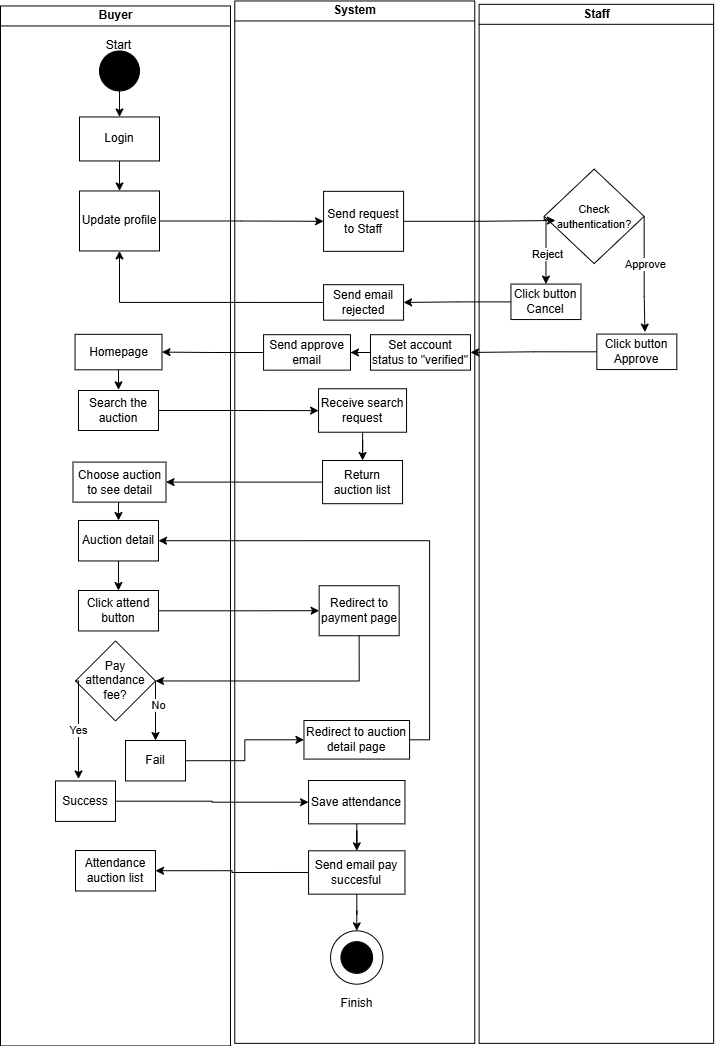

The diagram above was exported from draw.io. Its source (the exported page's mxGraphModel, read from the mxfile embedded in the PNG):
<mxGraphModel dx="2634" dy="2406" grid="1" gridSize="10" guides="1" tooltips="1" connect="1" arrows="1" fold="1" page="1" pageScale="1" pageWidth="1200" pageHeight="1600" math="0" shadow="0">
  <root>
    <mxCell id="0" />
    <mxCell id="1" parent="0" />
    <mxCell id="HdzJkQ9fAupWAsTA8jFB-1" value="Buyer" style="swimlane;html=1;startSize=20;horizontal=0;fillColor=#FFFFFF;rotation=90;" parent="1" vertex="1">
      <mxGeometry x="-420" y="-639.54" width="1040" height="230" as="geometry" />
    </mxCell>
    <mxCell id="HdzJkQ9fAupWAsTA8jFB-2" value="" style="edgeStyle=orthogonalEdgeStyle;rounded=0;orthogonalLoop=1;jettySize=auto;html=1;" parent="HdzJkQ9fAupWAsTA8jFB-1" source="HdzJkQ9fAupWAsTA8jFB-3" target="HdzJkQ9fAupWAsTA8jFB-6" edge="1">
      <mxGeometry relative="1" as="geometry" />
    </mxCell>
    <mxCell id="HdzJkQ9fAupWAsTA8jFB-3" value="" style="ellipse;whiteSpace=wrap;html=1;rotation=90;fillColor=#000000;" parent="HdzJkQ9fAupWAsTA8jFB-1" vertex="1">
      <mxGeometry x="504" y="-360" width="40" height="40" as="geometry" />
    </mxCell>
    <mxCell id="HdzJkQ9fAupWAsTA8jFB-4" value="Start" style="text;html=1;align=center;verticalAlign=middle;resizable=0;points=[];autosize=1;strokeColor=none;fillColor=none;rotation=0;" parent="HdzJkQ9fAupWAsTA8jFB-1" vertex="1">
      <mxGeometry x="498" y="-380.78" width="50" height="30" as="geometry" />
    </mxCell>
    <mxCell id="hMw8EgAwaeDf5DQMG-b3-11" value="" style="edgeStyle=orthogonalEdgeStyle;rounded=0;orthogonalLoop=1;jettySize=auto;html=1;" edge="1" parent="HdzJkQ9fAupWAsTA8jFB-1" source="HdzJkQ9fAupWAsTA8jFB-6" target="hMw8EgAwaeDf5DQMG-b3-9">
      <mxGeometry relative="1" as="geometry" />
    </mxCell>
    <mxCell id="HdzJkQ9fAupWAsTA8jFB-6" value="Login" style="rounded=0;whiteSpace=wrap;html=1;fontFamily=Helvetica;fontSize=12;fontColor=#000000;align=center;rotation=0;flipH=1;flipV=1;" parent="HdzJkQ9fAupWAsTA8jFB-1" vertex="1">
      <mxGeometry x="484" y="-294" width="80" height="44" as="geometry" />
    </mxCell>
    <mxCell id="HdzJkQ9fAupWAsTA8jFB-7" value="Search the auction" style="rounded=0;whiteSpace=wrap;html=1;fontFamily=Helvetica;fontSize=12;fontColor=#000000;align=center;rotation=0;flipH=1;flipV=1;" parent="HdzJkQ9fAupWAsTA8jFB-1" vertex="1">
      <mxGeometry x="483" y="-20.46" width="80" height="40" as="geometry" />
    </mxCell>
    <mxCell id="CiLdWJzdru9YktFx5Tk6-37" style="edgeStyle=orthogonalEdgeStyle;rounded=0;orthogonalLoop=1;jettySize=auto;html=1;exitX=0.5;exitY=1;exitDx=0;exitDy=0;entryX=0.5;entryY=0;entryDx=0;entryDy=0;" edge="1" parent="HdzJkQ9fAupWAsTA8jFB-1" source="HdzJkQ9fAupWAsTA8jFB-20" target="CiLdWJzdru9YktFx5Tk6-33">
      <mxGeometry relative="1" as="geometry" />
    </mxCell>
    <mxCell id="HdzJkQ9fAupWAsTA8jFB-20" value="Choose auction to see detail" style="rounded=0;whiteSpace=wrap;html=1;fontFamily=Helvetica;fontSize=12;fontColor=#000000;align=center;rotation=0;flipH=1;flipV=1;" parent="HdzJkQ9fAupWAsTA8jFB-1" vertex="1">
      <mxGeometry x="477.5" y="51.14" width="93" height="40" as="geometry" />
    </mxCell>
    <mxCell id="HdzJkQ9fAupWAsTA8jFB-14" value="Click attend button" style="rounded=0;whiteSpace=wrap;html=1;fontFamily=Helvetica;fontSize=12;fontColor=#000000;align=center;rotation=0;flipH=1;flipV=1;" parent="HdzJkQ9fAupWAsTA8jFB-1" vertex="1">
      <mxGeometry x="483" y="179.54000000000002" width="80" height="40.47" as="geometry" />
    </mxCell>
    <mxCell id="hMw8EgAwaeDf5DQMG-b3-9" value="Update profile" style="rounded=0;whiteSpace=wrap;html=1;fontFamily=Helvetica;fontSize=12;fontColor=#000000;align=center;rotation=0;flipH=1;flipV=1;" vertex="1" parent="HdzJkQ9fAupWAsTA8jFB-1">
      <mxGeometry x="484" y="-220" width="80" height="60" as="geometry" />
    </mxCell>
    <mxCell id="hMw8EgAwaeDf5DQMG-b3-90" value="" style="edgeStyle=orthogonalEdgeStyle;rounded=0;orthogonalLoop=1;jettySize=auto;html=1;" edge="1" parent="HdzJkQ9fAupWAsTA8jFB-1" source="hMw8EgAwaeDf5DQMG-b3-88" target="HdzJkQ9fAupWAsTA8jFB-7">
      <mxGeometry relative="1" as="geometry" />
    </mxCell>
    <mxCell id="hMw8EgAwaeDf5DQMG-b3-88" value="Homepage" style="rounded=0;whiteSpace=wrap;html=1;fontFamily=Helvetica;fontSize=12;fontColor=#000000;align=center;rotation=0;flipH=1;flipV=1;" vertex="1" parent="HdzJkQ9fAupWAsTA8jFB-1">
      <mxGeometry x="479.53999999999985" y="-76.63999999999999" width="86.93" height="35.47" as="geometry" />
    </mxCell>
    <mxCell id="CiLdWJzdru9YktFx5Tk6-34" style="edgeStyle=orthogonalEdgeStyle;rounded=0;orthogonalLoop=1;jettySize=auto;html=1;exitX=1;exitY=0.5;exitDx=0;exitDy=0;entryX=0.5;entryY=0;entryDx=0;entryDy=0;" edge="1" parent="HdzJkQ9fAupWAsTA8jFB-1" source="hMw8EgAwaeDf5DQMG-b3-95" target="CiLdWJzdru9YktFx5Tk6-2">
      <mxGeometry relative="1" as="geometry">
        <Array as="points">
          <mxPoint x="560" y="300" />
          <mxPoint x="560" y="300" />
        </Array>
      </mxGeometry>
    </mxCell>
    <mxCell id="CiLdWJzdru9YktFx5Tk6-35" value="No" style="edgeLabel;html=1;align=center;verticalAlign=middle;resizable=0;points=[];" vertex="1" connectable="0" parent="CiLdWJzdru9YktFx5Tk6-34">
      <mxGeometry x="-0.2093" y="2" relative="1" as="geometry">
        <mxPoint as="offset" />
      </mxGeometry>
    </mxCell>
    <mxCell id="hMw8EgAwaeDf5DQMG-b3-95" value="Pay attendance fee?" style="rhombus;whiteSpace=wrap;html=1;rotation=0;" vertex="1" parent="HdzJkQ9fAupWAsTA8jFB-1">
      <mxGeometry x="480" y="229.99999999999991" width="80" height="80" as="geometry" />
    </mxCell>
    <mxCell id="CiLdWJzdru9YktFx5Tk6-1" value="Success" style="rounded=0;whiteSpace=wrap;html=1;fontFamily=Helvetica;fontSize=12;fontColor=#000000;align=center;rotation=0;flipH=1;flipV=1;" vertex="1" parent="HdzJkQ9fAupWAsTA8jFB-1">
      <mxGeometry x="460" y="369.99999999999994" width="60" height="40.46" as="geometry" />
    </mxCell>
    <mxCell id="CiLdWJzdru9YktFx5Tk6-2" value="Fail" style="rounded=0;whiteSpace=wrap;html=1;fontFamily=Helvetica;fontSize=12;fontColor=#000000;align=center;rotation=0;flipH=1;flipV=1;" vertex="1" parent="HdzJkQ9fAupWAsTA8jFB-1">
      <mxGeometry x="530" y="329.53999999999996" width="60" height="40.46" as="geometry" />
    </mxCell>
    <mxCell id="CiLdWJzdru9YktFx5Tk6-4" style="edgeStyle=orthogonalEdgeStyle;rounded=0;orthogonalLoop=1;jettySize=auto;html=1;exitX=0;exitY=0.5;exitDx=0;exitDy=0;entryX=0.617;entryY=1.049;entryDx=0;entryDy=0;entryPerimeter=0;" edge="1" parent="HdzJkQ9fAupWAsTA8jFB-1" source="hMw8EgAwaeDf5DQMG-b3-95" target="CiLdWJzdru9YktFx5Tk6-1">
      <mxGeometry relative="1" as="geometry">
        <Array as="points">
          <mxPoint x="483" y="290" />
          <mxPoint x="483" y="290" />
        </Array>
      </mxGeometry>
    </mxCell>
    <mxCell id="CiLdWJzdru9YktFx5Tk6-5" value="Yes" style="edgeLabel;html=1;align=center;verticalAlign=middle;resizable=0;points=[];" vertex="1" connectable="0" parent="CiLdWJzdru9YktFx5Tk6-4">
      <mxGeometry x="0.0225" relative="1" as="geometry">
        <mxPoint as="offset" />
      </mxGeometry>
    </mxCell>
    <mxCell id="CiLdWJzdru9YktFx5Tk6-26" value="Attendance auction list" style="rounded=0;whiteSpace=wrap;html=1;fontFamily=Helvetica;fontSize=12;fontColor=#000000;align=center;rotation=0;flipH=1;flipV=1;" vertex="1" parent="HdzJkQ9fAupWAsTA8jFB-1">
      <mxGeometry x="480" y="439.54" width="80" height="40.47" as="geometry" />
    </mxCell>
    <mxCell id="CiLdWJzdru9YktFx5Tk6-39" style="edgeStyle=orthogonalEdgeStyle;rounded=0;orthogonalLoop=1;jettySize=auto;html=1;exitX=0.5;exitY=1;exitDx=0;exitDy=0;entryX=0.5;entryY=0;entryDx=0;entryDy=0;" edge="1" parent="HdzJkQ9fAupWAsTA8jFB-1" source="CiLdWJzdru9YktFx5Tk6-33" target="HdzJkQ9fAupWAsTA8jFB-14">
      <mxGeometry relative="1" as="geometry" />
    </mxCell>
    <mxCell id="CiLdWJzdru9YktFx5Tk6-33" value="Auction detail" style="rounded=0;whiteSpace=wrap;html=1;fontFamily=Helvetica;fontSize=12;fontColor=#000000;align=center;rotation=0;flipH=1;flipV=1;" vertex="1" parent="HdzJkQ9fAupWAsTA8jFB-1">
      <mxGeometry x="483" y="109.53999999999996" width="80" height="40.47" as="geometry" />
    </mxCell>
    <mxCell id="zZopU8BeARDbSwctSiOW-1" value="System" style="swimlane;html=1;startSize=20;horizontal=0;rotation=90;container=0;" parent="1" vertex="1">
      <mxGeometry x="-181.94" y="-648.33" width="1042.41" height="240" as="geometry">
        <mxRectangle x="20" y="120" width="580" height="30" as="alternateBounds" />
      </mxGeometry>
    </mxCell>
    <mxCell id="zZopU8BeARDbSwctSiOW-4" value="Return auction list" style="rounded=0;whiteSpace=wrap;html=1;fontFamily=Helvetica;fontSize=12;fontColor=#000000;align=center;rotation=0;flipH=1;flipV=1;" parent="zZopU8BeARDbSwctSiOW-1" vertex="1">
      <mxGeometry x="489" y="58.33" width="80" height="43.2" as="geometry" />
    </mxCell>
    <mxCell id="zZopU8BeARDbSwctSiOW-2" value="Receive search request" style="rounded=0;whiteSpace=wrap;html=1;fontFamily=Helvetica;fontSize=12;fontColor=#000000;align=center;rotation=0;flipH=1;flipV=1;" parent="zZopU8BeARDbSwctSiOW-1" vertex="1">
      <mxGeometry x="485" y="-13.399999999999979" width="88" height="43.47" as="geometry" />
    </mxCell>
    <mxCell id="hMw8EgAwaeDf5DQMG-b3-1" value="" style="edgeStyle=orthogonalEdgeStyle;rounded=0;orthogonalLoop=1;jettySize=auto;html=1;" edge="1" parent="zZopU8BeARDbSwctSiOW-1" source="zZopU8BeARDbSwctSiOW-2" target="zZopU8BeARDbSwctSiOW-4">
      <mxGeometry relative="1" as="geometry" />
    </mxCell>
    <mxCell id="hMw8EgAwaeDf5DQMG-b3-7" value="Redirect to payment page" style="rounded=0;whiteSpace=wrap;html=1;fontFamily=Helvetica;fontSize=12;fontColor=#000000;align=center;rotation=0;flipH=1;flipV=1;" vertex="1" parent="zZopU8BeARDbSwctSiOW-1">
      <mxGeometry x="485.6" y="183.56" width="80" height="50" as="geometry" />
    </mxCell>
    <mxCell id="hMw8EgAwaeDf5DQMG-b3-15" value="Send request to Staff" style="rounded=0;whiteSpace=wrap;html=1;fontFamily=Helvetica;fontSize=12;fontColor=#000000;align=center;rotation=0;flipH=1;flipV=1;" vertex="1" parent="zZopU8BeARDbSwctSiOW-1">
      <mxGeometry x="490" y="-210.83000000000004" width="80" height="60" as="geometry" />
    </mxCell>
    <mxCell id="hMw8EgAwaeDf5DQMG-b3-37" value="Send email rejected" style="rounded=0;whiteSpace=wrap;html=1;fontFamily=Helvetica;fontSize=12;fontColor=#000000;align=center;rotation=0;flipH=1;flipV=1;" vertex="1" parent="zZopU8BeARDbSwctSiOW-1">
      <mxGeometry x="490" y="-117.47" width="80" height="35.47" as="geometry" />
    </mxCell>
    <mxCell id="hMw8EgAwaeDf5DQMG-b3-83" value="Set account status to &quot;verified&quot;" style="rounded=0;whiteSpace=wrap;html=1;fontFamily=Helvetica;fontSize=12;fontColor=#000000;align=center;rotation=0;flipH=1;flipV=1;" vertex="1" parent="zZopU8BeARDbSwctSiOW-1">
      <mxGeometry x="536.93" y="-67.47" width="100" height="35.47" as="geometry" />
    </mxCell>
    <mxCell id="hMw8EgAwaeDf5DQMG-b3-86" value="Send approve email" style="rounded=0;whiteSpace=wrap;html=1;fontFamily=Helvetica;fontSize=12;fontColor=#000000;align=center;rotation=0;flipH=1;flipV=1;" vertex="1" parent="zZopU8BeARDbSwctSiOW-1">
      <mxGeometry x="430" y="-67.47" width="86.93" height="35.47" as="geometry" />
    </mxCell>
    <mxCell id="hMw8EgAwaeDf5DQMG-b3-87" value="" style="edgeStyle=orthogonalEdgeStyle;rounded=0;orthogonalLoop=1;jettySize=auto;html=1;" edge="1" parent="zZopU8BeARDbSwctSiOW-1" source="hMw8EgAwaeDf5DQMG-b3-83" target="hMw8EgAwaeDf5DQMG-b3-86">
      <mxGeometry relative="1" as="geometry" />
    </mxCell>
    <mxCell id="hMw8EgAwaeDf5DQMG-b3-94" value="Redirect to auction detail page" style="rounded=0;whiteSpace=wrap;html=1;fontFamily=Helvetica;fontSize=12;fontColor=#000000;align=center;rotation=0;flipH=1;flipV=1;" vertex="1" parent="zZopU8BeARDbSwctSiOW-1">
      <mxGeometry x="470.4" y="318.33" width="105.6" height="38.58" as="geometry" />
    </mxCell>
    <mxCell id="CiLdWJzdru9YktFx5Tk6-22" value="Save attendance" style="rounded=0;whiteSpace=wrap;html=1;fontFamily=Helvetica;fontSize=12;fontColor=#000000;align=center;rotation=0;flipH=1;flipV=1;" vertex="1" parent="zZopU8BeARDbSwctSiOW-1">
      <mxGeometry x="475" y="378.33" width="96.39" height="43.35" as="geometry" />
    </mxCell>
    <mxCell id="CiLdWJzdru9YktFx5Tk6-24" value="Send email pay succesful" style="rounded=0;whiteSpace=wrap;html=1;fontFamily=Helvetica;fontSize=12;fontColor=#000000;align=center;rotation=0;flipH=1;flipV=1;" vertex="1" parent="zZopU8BeARDbSwctSiOW-1">
      <mxGeometry x="475.00000000000006" y="448.65" width="96.39" height="43.35" as="geometry" />
    </mxCell>
    <mxCell id="CiLdWJzdru9YktFx5Tk6-25" value="" style="edgeStyle=orthogonalEdgeStyle;rounded=0;orthogonalLoop=1;jettySize=auto;html=1;" edge="1" parent="zZopU8BeARDbSwctSiOW-1" source="CiLdWJzdru9YktFx5Tk6-22" target="CiLdWJzdru9YktFx5Tk6-24">
      <mxGeometry relative="1" as="geometry" />
    </mxCell>
    <mxCell id="CiLdWJzdru9YktFx5Tk6-28" value="" style="ellipse;whiteSpace=wrap;html=1;fontColor=#000000;rounded=0;" vertex="1" parent="zZopU8BeARDbSwctSiOW-1">
      <mxGeometry x="496.99" y="528.65" width="52.41" height="53.35" as="geometry" />
    </mxCell>
    <mxCell id="CiLdWJzdru9YktFx5Tk6-29" value="" style="edgeStyle=orthogonalEdgeStyle;rounded=0;orthogonalLoop=1;jettySize=auto;html=1;" edge="1" parent="zZopU8BeARDbSwctSiOW-1" source="CiLdWJzdru9YktFx5Tk6-24" target="CiLdWJzdru9YktFx5Tk6-28">
      <mxGeometry relative="1" as="geometry" />
    </mxCell>
    <mxCell id="CiLdWJzdru9YktFx5Tk6-30" value="" style="ellipse;whiteSpace=wrap;html=1;aspect=fixed;fillColor=#000000;" vertex="1" parent="zZopU8BeARDbSwctSiOW-1">
      <mxGeometry x="507.36" y="539.49" width="31.67" height="31.67" as="geometry" />
    </mxCell>
    <mxCell id="CiLdWJzdru9YktFx5Tk6-31" value="Finish" style="text;html=1;align=center;verticalAlign=middle;resizable=0;points=[];autosize=1;strokeColor=none;fillColor=none;" vertex="1" parent="zZopU8BeARDbSwctSiOW-1">
      <mxGeometry x="493.2" y="586.65" width="60" height="30" as="geometry" />
    </mxCell>
    <mxCell id="52pS4SPwHrMubP6P1rkL-1" value="Staff" style="swimlane;html=1;startSize=20;horizontal=0;rotation=90;" parent="1" vertex="1">
      <mxGeometry x="61.35" y="-643.94" width="1039.03" height="234.53" as="geometry" />
    </mxCell>
    <mxCell id="hMw8EgAwaeDf5DQMG-b3-34" style="edgeStyle=orthogonalEdgeStyle;rounded=0;orthogonalLoop=1;jettySize=auto;html=1;exitX=0;exitY=0.5;exitDx=0;exitDy=0;entryX=0.5;entryY=0;entryDx=0;entryDy=0;" edge="1" parent="52pS4SPwHrMubP6P1rkL-1" source="hMw8EgAwaeDf5DQMG-b3-21" target="hMw8EgAwaeDf5DQMG-b3-22">
      <mxGeometry relative="1" as="geometry">
        <mxPoint x="477.1" y="-147.47000000000003" as="targetPoint" />
        <Array as="points">
          <mxPoint x="468" y="-187" />
          <mxPoint x="469" y="-187" />
        </Array>
      </mxGeometry>
    </mxCell>
    <mxCell id="hMw8EgAwaeDf5DQMG-b3-35" value="Reject" style="edgeLabel;html=1;align=center;verticalAlign=middle;resizable=0;points=[];" vertex="1" connectable="0" parent="hMw8EgAwaeDf5DQMG-b3-34">
      <mxGeometry x="0.1085" y="1" relative="1" as="geometry">
        <mxPoint as="offset" />
      </mxGeometry>
    </mxCell>
    <mxCell id="hMw8EgAwaeDf5DQMG-b3-21" value="&lt;font style=&quot;font-size: 11px;&quot;&gt;Check authentication?&lt;/font&gt;" style="rhombus;whiteSpace=wrap;html=1;rotation=0;" vertex="1" parent="52pS4SPwHrMubP6P1rkL-1">
      <mxGeometry x="467.29999999999995" y="-237.47000000000003" width="100" height="94.53" as="geometry" />
    </mxCell>
    <mxCell id="hMw8EgAwaeDf5DQMG-b3-22" value="Click button Cancel" style="rounded=0;whiteSpace=wrap;html=1;fontFamily=Helvetica;fontSize=12;fontColor=#000000;align=center;rotation=0;flipH=1;flipV=1;" vertex="1" parent="52pS4SPwHrMubP6P1rkL-1">
      <mxGeometry x="434.1" y="-122.47" width="70" height="35.47" as="geometry" />
    </mxCell>
    <mxCell id="hMw8EgAwaeDf5DQMG-b3-27" value="Click button Approve" style="rounded=0;whiteSpace=wrap;html=1;fontFamily=Helvetica;fontSize=12;fontColor=#000000;align=center;rotation=0;flipH=1;flipV=1;" vertex="1" parent="52pS4SPwHrMubP6P1rkL-1">
      <mxGeometry x="520" y="-72.47" width="80" height="35.47" as="geometry" />
    </mxCell>
    <mxCell id="hMw8EgAwaeDf5DQMG-b3-41" style="edgeStyle=orthogonalEdgeStyle;rounded=0;orthogonalLoop=1;jettySize=auto;html=1;exitX=1;exitY=0.5;exitDx=0;exitDy=0;entryX=0.399;entryY=1.056;entryDx=0;entryDy=0;entryPerimeter=0;" edge="1" parent="52pS4SPwHrMubP6P1rkL-1" source="hMw8EgAwaeDf5DQMG-b3-21" target="hMw8EgAwaeDf5DQMG-b3-27">
      <mxGeometry relative="1" as="geometry">
        <Array as="points">
          <mxPoint x="567" y="-110" />
        </Array>
      </mxGeometry>
    </mxCell>
    <mxCell id="hMw8EgAwaeDf5DQMG-b3-42" value="Approve" style="edgeLabel;html=1;align=center;verticalAlign=middle;resizable=0;points=[];" vertex="1" connectable="0" parent="hMw8EgAwaeDf5DQMG-b3-41">
      <mxGeometry x="-0.1742" y="1" relative="1" as="geometry">
        <mxPoint as="offset" />
      </mxGeometry>
    </mxCell>
    <mxCell id="52pS4SPwHrMubP6P1rkL-38" value="" style="edgeStyle=orthogonalEdgeStyle;rounded=0;orthogonalLoop=1;jettySize=auto;html=1;" parent="1" source="HdzJkQ9fAupWAsTA8jFB-7" target="zZopU8BeARDbSwctSiOW-2" edge="1">
      <mxGeometry relative="1" as="geometry" />
    </mxCell>
    <mxCell id="hMw8EgAwaeDf5DQMG-b3-2" style="edgeStyle=orthogonalEdgeStyle;rounded=0;orthogonalLoop=1;jettySize=auto;html=1;exitX=0;exitY=0.5;exitDx=0;exitDy=0;entryX=1;entryY=0.5;entryDx=0;entryDy=0;" edge="1" parent="1" source="zZopU8BeARDbSwctSiOW-4" target="HdzJkQ9fAupWAsTA8jFB-20">
      <mxGeometry relative="1" as="geometry" />
    </mxCell>
    <mxCell id="hMw8EgAwaeDf5DQMG-b3-8" value="" style="edgeStyle=orthogonalEdgeStyle;rounded=0;orthogonalLoop=1;jettySize=auto;html=1;" edge="1" parent="1" source="HdzJkQ9fAupWAsTA8jFB-14" target="hMw8EgAwaeDf5DQMG-b3-7">
      <mxGeometry relative="1" as="geometry" />
    </mxCell>
    <mxCell id="hMw8EgAwaeDf5DQMG-b3-16" value="" style="edgeStyle=orthogonalEdgeStyle;rounded=0;orthogonalLoop=1;jettySize=auto;html=1;" edge="1" parent="1" source="hMw8EgAwaeDf5DQMG-b3-9" target="hMw8EgAwaeDf5DQMG-b3-15">
      <mxGeometry relative="1" as="geometry" />
    </mxCell>
    <mxCell id="hMw8EgAwaeDf5DQMG-b3-29" style="edgeStyle=orthogonalEdgeStyle;rounded=0;orthogonalLoop=1;jettySize=auto;html=1;" edge="1" parent="1" source="hMw8EgAwaeDf5DQMG-b3-15">
      <mxGeometry relative="1" as="geometry">
        <mxPoint x="540" y="-830" as="targetPoint" />
      </mxGeometry>
    </mxCell>
    <mxCell id="hMw8EgAwaeDf5DQMG-b3-38" style="edgeStyle=orthogonalEdgeStyle;rounded=0;orthogonalLoop=1;jettySize=auto;html=1;entryX=1;entryY=0.5;entryDx=0;entryDy=0;" edge="1" parent="1" source="hMw8EgAwaeDf5DQMG-b3-22" target="hMw8EgAwaeDf5DQMG-b3-37">
      <mxGeometry relative="1" as="geometry" />
    </mxCell>
    <mxCell id="hMw8EgAwaeDf5DQMG-b3-39" style="edgeStyle=orthogonalEdgeStyle;rounded=0;orthogonalLoop=1;jettySize=auto;html=1;exitX=0;exitY=0.5;exitDx=0;exitDy=0;entryX=0.5;entryY=1;entryDx=0;entryDy=0;" edge="1" parent="1" source="hMw8EgAwaeDf5DQMG-b3-37" target="hMw8EgAwaeDf5DQMG-b3-9">
      <mxGeometry relative="1" as="geometry" />
    </mxCell>
    <mxCell id="hMw8EgAwaeDf5DQMG-b3-85" style="edgeStyle=orthogonalEdgeStyle;rounded=0;orthogonalLoop=1;jettySize=auto;html=1;exitX=0;exitY=0.5;exitDx=0;exitDy=0;entryX=1;entryY=0.5;entryDx=0;entryDy=0;" edge="1" parent="1" source="hMw8EgAwaeDf5DQMG-b3-27" target="hMw8EgAwaeDf5DQMG-b3-83">
      <mxGeometry relative="1" as="geometry" />
    </mxCell>
    <mxCell id="hMw8EgAwaeDf5DQMG-b3-89" value="" style="edgeStyle=orthogonalEdgeStyle;rounded=0;orthogonalLoop=1;jettySize=auto;html=1;" edge="1" parent="1" source="hMw8EgAwaeDf5DQMG-b3-86" target="hMw8EgAwaeDf5DQMG-b3-88">
      <mxGeometry relative="1" as="geometry" />
    </mxCell>
    <mxCell id="hMw8EgAwaeDf5DQMG-b3-93" style="edgeStyle=orthogonalEdgeStyle;rounded=0;orthogonalLoop=1;jettySize=auto;html=1;exitX=0.5;exitY=1;exitDx=0;exitDy=0;entryX=1;entryY=0.5;entryDx=0;entryDy=0;" edge="1" parent="1" source="hMw8EgAwaeDf5DQMG-b3-7" target="hMw8EgAwaeDf5DQMG-b3-95">
      <mxGeometry relative="1" as="geometry">
        <mxPoint x="147.98999999999978" y="-399.7750000000001" as="targetPoint" />
      </mxGeometry>
    </mxCell>
    <mxCell id="CiLdWJzdru9YktFx5Tk6-10" style="edgeStyle=orthogonalEdgeStyle;rounded=0;orthogonalLoop=1;jettySize=auto;html=1;exitX=1;exitY=0.5;exitDx=0;exitDy=0;entryX=0;entryY=0.5;entryDx=0;entryDy=0;" edge="1" parent="1" source="CiLdWJzdru9YktFx5Tk6-2" target="hMw8EgAwaeDf5DQMG-b3-94">
      <mxGeometry relative="1" as="geometry" />
    </mxCell>
    <mxCell id="CiLdWJzdru9YktFx5Tk6-27" style="edgeStyle=orthogonalEdgeStyle;rounded=0;orthogonalLoop=1;jettySize=auto;html=1;exitX=0;exitY=0.5;exitDx=0;exitDy=0;entryX=1;entryY=0.5;entryDx=0;entryDy=0;" edge="1" parent="1" source="CiLdWJzdru9YktFx5Tk6-24" target="CiLdWJzdru9YktFx5Tk6-26">
      <mxGeometry relative="1" as="geometry" />
    </mxCell>
    <mxCell id="CiLdWJzdru9YktFx5Tk6-36" style="edgeStyle=orthogonalEdgeStyle;rounded=0;orthogonalLoop=1;jettySize=auto;html=1;exitX=1;exitY=0.5;exitDx=0;exitDy=0;entryX=0;entryY=0.5;entryDx=0;entryDy=0;" edge="1" parent="1" source="CiLdWJzdru9YktFx5Tk6-1" target="CiLdWJzdru9YktFx5Tk6-22">
      <mxGeometry relative="1" as="geometry" />
    </mxCell>
    <mxCell id="CiLdWJzdru9YktFx5Tk6-40" style="edgeStyle=orthogonalEdgeStyle;rounded=0;orthogonalLoop=1;jettySize=auto;html=1;exitX=1;exitY=0.5;exitDx=0;exitDy=0;entryX=1;entryY=0.5;entryDx=0;entryDy=0;" edge="1" parent="1" source="hMw8EgAwaeDf5DQMG-b3-94" target="CiLdWJzdru9YktFx5Tk6-33">
      <mxGeometry relative="1" as="geometry" />
    </mxCell>
  </root>
</mxGraphModel>